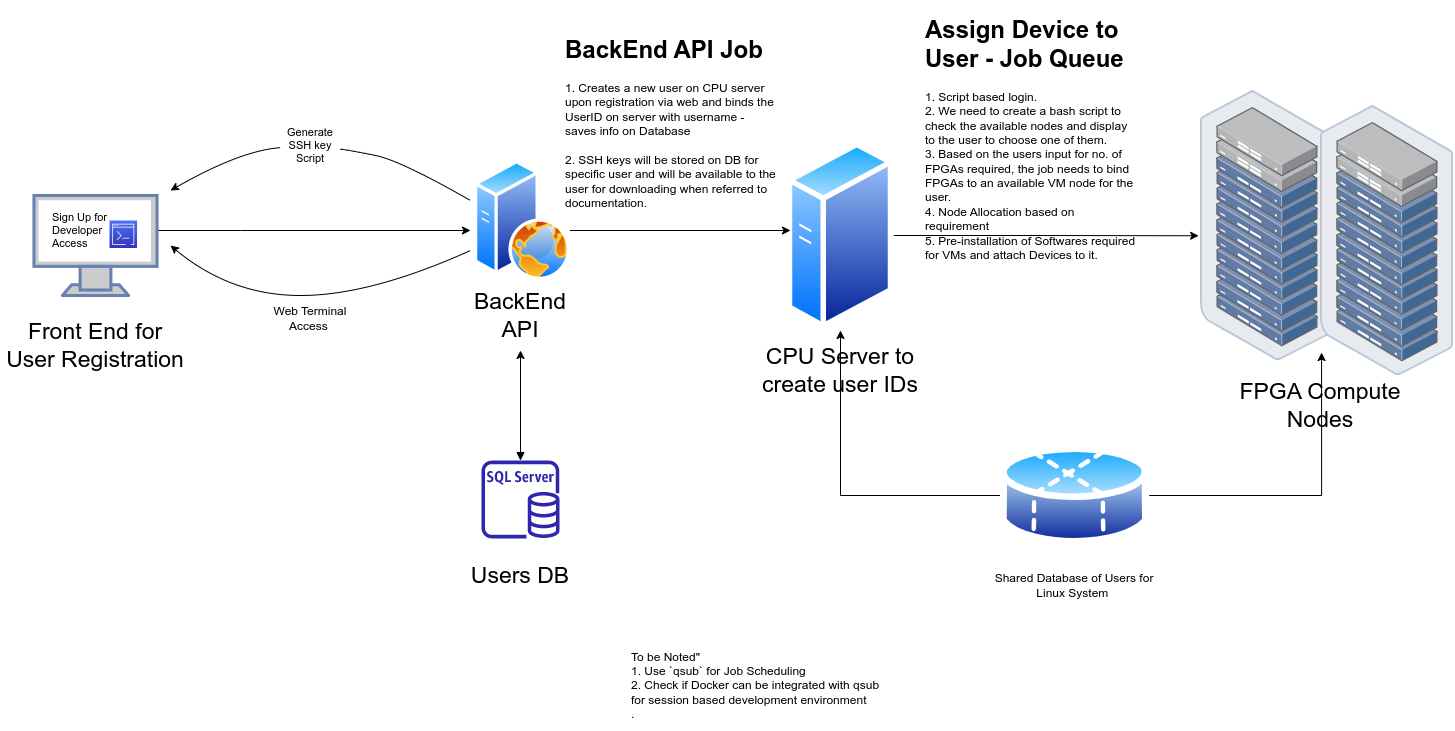

The diagram above was exported from draw.io. Its source (the exported page's mxGraphModel, read from the mxfile embedded in the PNG):
<mxGraphModel dx="1834" dy="735" grid="1" gridSize="10" guides="1" tooltips="1" connect="1" arrows="1" fold="1" page="0" pageScale="1" pageWidth="1169" pageHeight="827" math="0" shadow="0">
  <root>
    <mxCell id="0" />
    <mxCell id="1" parent="0" />
    <mxCell id="laoW0bkEbViytEqWav7l-22" style="edgeStyle=orthogonalEdgeStyle;rounded=0;orthogonalLoop=1;jettySize=auto;html=1;fontSize=23;" parent="1" source="laoW0bkEbViytEqWav7l-7" edge="1">
      <mxGeometry relative="1" as="geometry">
        <mxPoint x="120" y="390" as="targetPoint" />
        <Array as="points">
          <mxPoint x="-110" y="390" />
          <mxPoint x="-110" y="390" />
        </Array>
      </mxGeometry>
    </mxCell>
    <mxCell id="laoW0bkEbViytEqWav7l-7" value="" style="fontColor=#0066CC;verticalAlign=top;verticalLabelPosition=bottom;labelPosition=center;align=center;html=1;outlineConnect=0;fillColor=#CCCCCC;strokeColor=#6881B3;gradientColor=none;gradientDirection=north;strokeWidth=2;shape=mxgraph.networks.monitor;fontSize=23;" parent="1" vertex="1">
      <mxGeometry x="-316.53999999999996" y="355" width="123.08" height="100" as="geometry" />
    </mxCell>
    <mxCell id="laoW0bkEbViytEqWav7l-11" value="Front End for User Registration" style="text;html=1;strokeColor=none;fillColor=none;align=center;verticalAlign=middle;whiteSpace=wrap;rounded=0;fontSize=23;" parent="1" vertex="1">
      <mxGeometry x="-350" y="490" width="190" height="30" as="geometry" />
    </mxCell>
    <mxCell id="laoW0bkEbViytEqWav7l-12" value="" style="group" parent="1" vertex="1" connectable="0">
      <mxGeometry x="400" y="325" width="180" height="200" as="geometry" />
    </mxCell>
    <mxCell id="laoW0bkEbViytEqWav7l-8" value="CPU Server to create user IDs" style="text;html=1;strokeColor=none;fillColor=none;align=center;verticalAlign=middle;whiteSpace=wrap;rounded=0;fontSize=23;" parent="laoW0bkEbViytEqWav7l-12" vertex="1">
      <mxGeometry y="190" width="180" height="30" as="geometry" />
    </mxCell>
    <mxCell id="laoW0bkEbViytEqWav7l-16" value="" style="aspect=fixed;perimeter=ellipsePerimeter;html=1;align=center;shadow=0;dashed=0;spacingTop=3;image;image=img/lib/active_directory/generic_server.svg;fontSize=23;" parent="laoW0bkEbViytEqWav7l-12" vertex="1">
      <mxGeometry x="36.80000000000001" y="-25" width="106.4" height="190" as="geometry" />
    </mxCell>
    <mxCell id="laoW0bkEbViytEqWav7l-23" style="edgeStyle=orthogonalEdgeStyle;rounded=0;orthogonalLoop=1;jettySize=auto;html=1;fontSize=23;" parent="1" source="laoW0bkEbViytEqWav7l-13" edge="1">
      <mxGeometry relative="1" as="geometry">
        <mxPoint x="440" y="390" as="targetPoint" />
        <Array as="points">
          <mxPoint x="438" y="390" />
        </Array>
      </mxGeometry>
    </mxCell>
    <mxCell id="laoW0bkEbViytEqWav7l-25" style="edgeStyle=orthogonalEdgeStyle;rounded=0;orthogonalLoop=1;jettySize=auto;html=1;fontSize=23;startArrow=block;startFill=1;" parent="1" source="laoW0bkEbViytEqWav7l-15" edge="1">
      <mxGeometry relative="1" as="geometry">
        <mxPoint x="170" y="510" as="targetPoint" />
      </mxGeometry>
    </mxCell>
    <mxCell id="laoW0bkEbViytEqWav7l-21" value="FPGA Compute Nodes" style="text;html=1;strokeColor=none;fillColor=none;align=center;verticalAlign=middle;whiteSpace=wrap;rounded=0;fontSize=23;" parent="1" vertex="1">
      <mxGeometry x="880" y="550" width="180" height="30" as="geometry" />
    </mxCell>
    <mxCell id="laoW0bkEbViytEqWav7l-24" style="edgeStyle=orthogonalEdgeStyle;rounded=0;orthogonalLoop=1;jettySize=auto;html=1;fontSize=23;entryX=-0.014;entryY=0.538;entryDx=0;entryDy=0;entryPerimeter=0;" parent="1" source="laoW0bkEbViytEqWav7l-16" target="laoW0bkEbViytEqWav7l-39" edge="1">
      <mxGeometry relative="1" as="geometry">
        <mxPoint x="840" y="395" as="targetPoint" />
        <Array as="points" />
      </mxGeometry>
    </mxCell>
    <mxCell id="laoW0bkEbViytEqWav7l-26" value="" style="group" parent="1" vertex="1" connectable="0">
      <mxGeometry x="80" y="620" width="180" height="130" as="geometry" />
    </mxCell>
    <mxCell id="laoW0bkEbViytEqWav7l-9" value="Users DB" style="text;html=1;strokeColor=none;fillColor=none;align=center;verticalAlign=middle;whiteSpace=wrap;rounded=0;fontSize=23;" parent="laoW0bkEbViytEqWav7l-26" vertex="1">
      <mxGeometry y="100" width="180" height="30" as="geometry" />
    </mxCell>
    <mxCell id="laoW0bkEbViytEqWav7l-15" value="" style="sketch=0;outlineConnect=0;fontColor=#232F3E;gradientColor=none;fillColor=#2E27AD;strokeColor=none;dashed=0;verticalLabelPosition=bottom;verticalAlign=top;align=center;html=1;fontSize=12;fontStyle=0;aspect=fixed;pointerEvents=1;shape=mxgraph.aws4.rds_sql_server_instance;" parent="laoW0bkEbViytEqWav7l-26" vertex="1">
      <mxGeometry x="51" width="78" height="78" as="geometry" />
    </mxCell>
    <mxCell id="laoW0bkEbViytEqWav7l-27" value="" style="group" parent="1" vertex="1" connectable="0">
      <mxGeometry x="110" y="320" width="120" height="170" as="geometry" />
    </mxCell>
    <mxCell id="laoW0bkEbViytEqWav7l-10" value="BackEnd API" style="text;html=1;strokeColor=none;fillColor=none;align=center;verticalAlign=middle;whiteSpace=wrap;rounded=0;fontSize=23;" parent="laoW0bkEbViytEqWav7l-27" vertex="1">
      <mxGeometry y="140" width="120" height="30" as="geometry" />
    </mxCell>
    <mxCell id="laoW0bkEbViytEqWav7l-13" value="" style="aspect=fixed;perimeter=ellipsePerimeter;html=1;align=center;shadow=0;dashed=0;spacingTop=3;image;image=img/lib/active_directory/web_server.svg;fontSize=23;" parent="laoW0bkEbViytEqWav7l-27" vertex="1">
      <mxGeometry x="13.999999999999986" width="96" height="120" as="geometry" />
    </mxCell>
    <mxCell id="laoW0bkEbViytEqWav7l-41" value="" style="group" parent="1" vertex="1" connectable="0">
      <mxGeometry x="850" y="250" width="253.19000000000005" height="285" as="geometry" />
    </mxCell>
    <mxCell id="laoW0bkEbViytEqWav7l-39" value="" style="points=[];aspect=fixed;html=1;align=center;shadow=0;dashed=0;image;image=img/lib/allied_telesis/storage/Datacenter_Server_Rack_ToR.svg;fontSize=11;" parent="laoW0bkEbViytEqWav7l-41" vertex="1">
      <mxGeometry width="133.19" height="270" as="geometry" />
    </mxCell>
    <mxCell id="laoW0bkEbViytEqWav7l-40" value="" style="points=[];aspect=fixed;html=1;align=center;shadow=0;dashed=0;image;image=img/lib/allied_telesis/storage/Datacenter_Server_Rack_ToR.svg;fontSize=11;" parent="laoW0bkEbViytEqWav7l-41" vertex="1">
      <mxGeometry x="120" y="15" width="133.19" height="270" as="geometry" />
    </mxCell>
    <mxCell id="laoW0bkEbViytEqWav7l-49" value="" style="curved=1;endArrow=classic;html=1;rounded=0;fontSize=11;fontColor=default;startArrow=none;" parent="1" source="laoW0bkEbViytEqWav7l-42" edge="1">
      <mxGeometry width="50" height="50" relative="1" as="geometry">
        <mxPoint x="120" y="360" as="sourcePoint" />
        <mxPoint x="-180" y="350" as="targetPoint" />
        <Array as="points">
          <mxPoint x="-110" y="310" />
        </Array>
      </mxGeometry>
    </mxCell>
    <mxCell id="laoW0bkEbViytEqWav7l-50" value="" style="curved=1;endArrow=none;html=1;rounded=0;fontSize=11;fontColor=default;" parent="1" target="laoW0bkEbViytEqWav7l-42" edge="1">
      <mxGeometry width="50" height="50" relative="1" as="geometry">
        <mxPoint x="120" y="360" as="sourcePoint" />
        <mxPoint x="-180" y="350" as="targetPoint" />
        <Array as="points">
          <mxPoint x="50" y="320" />
          <mxPoint y="310" />
        </Array>
      </mxGeometry>
    </mxCell>
    <mxCell id="laoW0bkEbViytEqWav7l-42" value="Generate SSH key Script" style="text;html=1;strokeColor=none;fillColor=none;align=center;verticalAlign=middle;whiteSpace=wrap;rounded=0;labelBackgroundColor=none;labelBorderColor=none;fontSize=11;fontColor=default;" parent="1" vertex="1">
      <mxGeometry x="-70" y="290" width="60" height="30" as="geometry" />
    </mxCell>
    <mxCell id="PpsqCVLOauRPtHWQW1dl-1" value="Web Terminal Access&amp;nbsp;" style="text;html=1;strokeColor=none;fillColor=none;align=center;verticalAlign=middle;whiteSpace=wrap;rounded=0;" parent="1" vertex="1">
      <mxGeometry x="-85" y="455" width="90" height="45" as="geometry" />
    </mxCell>
    <mxCell id="PpsqCVLOauRPtHWQW1dl-3" value="" style="curved=1;endArrow=classic;html=1;rounded=0;" parent="1" edge="1">
      <mxGeometry width="50" height="50" relative="1" as="geometry">
        <mxPoint x="120" y="410" as="sourcePoint" />
        <mxPoint x="-180" y="405" as="targetPoint" />
        <Array as="points">
          <mxPoint x="20" y="455" />
          <mxPoint x="-120" y="455" />
        </Array>
      </mxGeometry>
    </mxCell>
    <mxCell id="PpsqCVLOauRPtHWQW1dl-5" value="&lt;h1&gt;&lt;span style=&quot;background-color: initial;&quot;&gt;BackEnd API Job&lt;/span&gt;&lt;/h1&gt;&lt;div&gt;&lt;span style=&quot;font-size: 12px; font-weight: 400;&quot;&gt;1. Creates a new user on CPU server upon registration via web and binds the UserID on server with username - saves info on Database&lt;/span&gt;&lt;/div&gt;&lt;div&gt;&lt;span style=&quot;font-size: 12px; font-weight: 400;&quot;&gt;&lt;br&gt;&lt;/span&gt;&lt;/div&gt;&lt;div&gt;&lt;span style=&quot;font-size: 12px; font-weight: 400;&quot;&gt;2. SSH keys will be stored on DB for specific user and will be available to the user for downloading when referred to documentation.&lt;/span&gt;&lt;/div&gt;&lt;div&gt;&lt;span style=&quot;font-size: 12px; font-weight: 400;&quot;&gt;&lt;br&gt;&lt;/span&gt;&lt;/div&gt;" style="text;html=1;strokeColor=none;fillColor=none;spacing=5;spacingTop=-20;whiteSpace=wrap;overflow=hidden;rounded=0;" parent="1" vertex="1">
      <mxGeometry x="210" y="190" width="220" height="185" as="geometry" />
    </mxCell>
    <mxCell id="PpsqCVLOauRPtHWQW1dl-6" value="&lt;h1&gt;&lt;span style=&quot;background-color: initial;&quot;&gt;Assign Device to User - Job Queue&lt;/span&gt;&lt;/h1&gt;&lt;div&gt;&lt;span style=&quot;font-size: 12px; font-weight: 400;&quot;&gt;1. Script based login.&amp;nbsp;&lt;/span&gt;&lt;/div&gt;&lt;div&gt;&lt;span style=&quot;font-size: 12px; font-weight: 400;&quot;&gt;2. We need to create a bash script to check the available nodes and display to the user to choose one of them.&lt;/span&gt;&lt;/div&gt;&lt;div&gt;&lt;span style=&quot;font-size: 12px; font-weight: 400;&quot;&gt;3. Based on the users input for no. of FPGAs required, the job needs to bind FPGAs to an available VM node for the user.&lt;/span&gt;&lt;/div&gt;&lt;div&gt;&lt;span style=&quot;font-size: 12px; font-weight: 400;&quot;&gt;4. Node Allocation based on requirement&lt;/span&gt;&lt;/div&gt;&lt;div&gt;&lt;span style=&quot;font-size: 12px; font-weight: 400;&quot;&gt;5. Pre-installation of Softwares required for VMs and attach Devices to it.&lt;/span&gt;&lt;/div&gt;" style="text;html=1;strokeColor=none;fillColor=none;spacing=5;spacingTop=-20;whiteSpace=wrap;overflow=hidden;rounded=0;" parent="1" vertex="1">
      <mxGeometry x="570" y="170" width="220" height="250" as="geometry" />
    </mxCell>
    <mxCell id="PpsqCVLOauRPtHWQW1dl-8" value="" style="group" parent="1" vertex="1" connectable="0">
      <mxGeometry x="-300.00000000000006" y="370" width="86.54000000000005" height="40" as="geometry" />
    </mxCell>
    <mxCell id="laoW0bkEbViytEqWav7l-31" value="Sign Up for Developer Access" style="text;html=1;strokeColor=none;fillColor=none;align=left;verticalAlign=middle;rounded=0;fontSize=11;spacing=2;spacingTop=0;whiteSpace=wrap;labelBorderColor=none;labelBackgroundColor=none;fontColor=default;" parent="PpsqCVLOauRPtHWQW1dl-8" vertex="1">
      <mxGeometry width="86.54" height="40" as="geometry" />
    </mxCell>
    <mxCell id="PpsqCVLOauRPtHWQW1dl-7" value="" style="sketch=0;points=[[0,0,0],[0.25,0,0],[0.5,0,0],[0.75,0,0],[1,0,0],[0,1,0],[0.25,1,0],[0.5,1,0],[0.75,1,0],[1,1,0],[0,0.25,0],[0,0.5,0],[0,0.75,0],[1,0.25,0],[1,0.5,0],[1,0.75,0]];outlineConnect=0;fontColor=#232F3E;gradientColor=#4D72F3;gradientDirection=north;fillColor=#3334B9;strokeColor=#ffffff;dashed=0;verticalLabelPosition=bottom;verticalAlign=top;align=center;html=1;fontSize=12;fontStyle=0;aspect=fixed;shape=mxgraph.aws4.resourceIcon;resIcon=mxgraph.aws4.command_line_interface;" parent="PpsqCVLOauRPtHWQW1dl-8" vertex="1">
      <mxGeometry x="59.04000000000005" y="10" width="27.5" height="27.5" as="geometry" />
    </mxCell>
    <mxCell id="85UY3w9tlJK4xkncOUgR-1" value="&lt;div style=&quot;text-align: left;&quot;&gt;&lt;span style=&quot;background-color: initial;&quot;&gt;To be Noted&quot;&lt;/span&gt;&lt;/div&gt;&lt;div style=&quot;text-align: left;&quot;&gt;&lt;span style=&quot;background-color: initial;&quot;&gt;1. Use `qsub` for Job Scheduling&lt;/span&gt;&lt;/div&gt;&lt;div style=&quot;text-align: left;&quot;&gt;&lt;span style=&quot;background-color: initial;&quot;&gt;2. Check if Docker can be integrated with qsub for session based development environment&lt;/span&gt;&lt;/div&gt;&lt;div style=&quot;text-align: left;&quot;&gt;&lt;span style=&quot;background-color: initial;&quot;&gt;.&lt;/span&gt;&lt;/div&gt;" style="text;html=1;strokeColor=none;fillColor=none;align=center;verticalAlign=middle;whiteSpace=wrap;rounded=0;" parent="1" vertex="1">
      <mxGeometry x="280" y="800" width="260" height="90" as="geometry" />
    </mxCell>
    <mxCell id="qwtOXOM_k8bPzWRjkYDR-4" style="edgeStyle=orthogonalEdgeStyle;rounded=0;orthogonalLoop=1;jettySize=auto;html=1;exitX=0;exitY=0.5;exitDx=0;exitDy=0;entryX=0.5;entryY=1;entryDx=0;entryDy=0;" parent="1" source="qwtOXOM_k8bPzWRjkYDR-1" target="laoW0bkEbViytEqWav7l-16" edge="1">
      <mxGeometry relative="1" as="geometry" />
    </mxCell>
    <mxCell id="qwtOXOM_k8bPzWRjkYDR-5" style="edgeStyle=orthogonalEdgeStyle;rounded=0;orthogonalLoop=1;jettySize=auto;html=1;entryX=0.008;entryY=0.915;entryDx=0;entryDy=0;entryPerimeter=0;" parent="1" source="qwtOXOM_k8bPzWRjkYDR-1" target="laoW0bkEbViytEqWav7l-40" edge="1">
      <mxGeometry relative="1" as="geometry" />
    </mxCell>
    <mxCell id="qwtOXOM_k8bPzWRjkYDR-1" value="" style="aspect=fixed;perimeter=ellipsePerimeter;html=1;align=center;shadow=0;dashed=0;spacingTop=3;image;image=img/lib/active_directory/database_partition_4.svg;" parent="1" vertex="1">
      <mxGeometry x="650" y="600" width="148.65" height="110" as="geometry" />
    </mxCell>
    <mxCell id="qwtOXOM_k8bPzWRjkYDR-3" value="Shared Database of Users for Linux System&amp;nbsp;" style="text;html=1;strokeColor=none;fillColor=none;align=center;verticalAlign=middle;whiteSpace=wrap;rounded=0;" parent="1" vertex="1">
      <mxGeometry x="634.32" y="730" width="180" height="30" as="geometry" />
    </mxCell>
  </root>
</mxGraphModel>